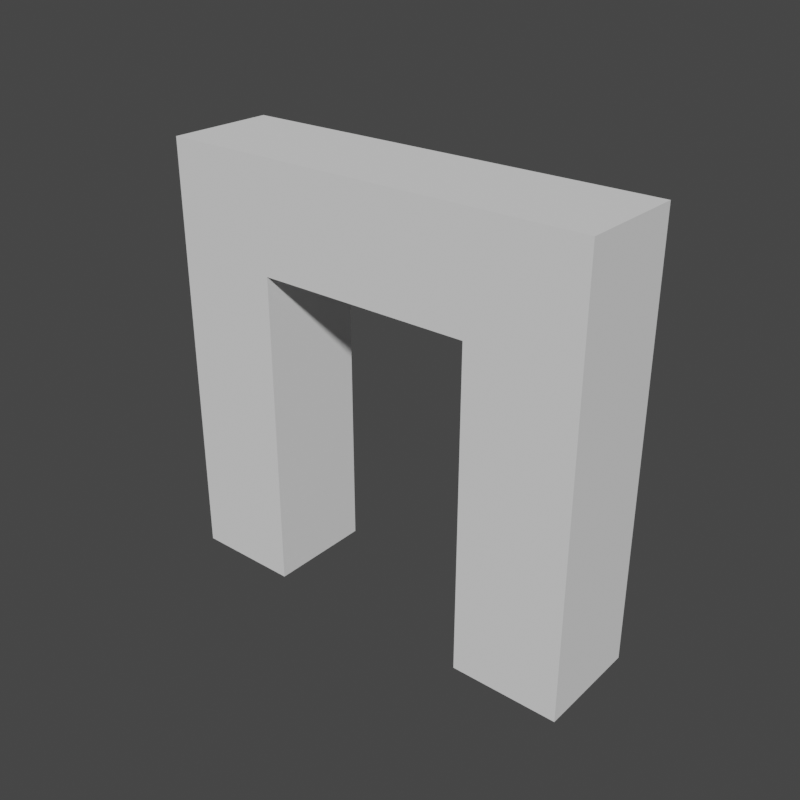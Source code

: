# Source: rand3d.blend  (saved by Blender 2.93.20; exported with 4.5.12 LTS)
import bpy
from mathutils import Matrix  # noqa: F401  (used for matrix-valued properties, if any)

bpy.ops.wm.read_factory_settings(use_empty=True)
scene = bpy.context.scene
scene.name = 'Scene'

# ---- collections
col_collection = bpy.data.collections.new('Collection'); scene.collection.children.link(col_collection)

# ---- world
world_world = bpy.data.worlds.new('World'); scene.world = world_world
world_world.use_nodes = True; world_world.node_tree.nodes.clear()
_N = world_world.node_tree.nodes; _L = world_world.node_tree.links
n0 = _N.new('ShaderNodeOutputWorld'); n0.name = 'World Output'; n0.location = (300, 300)
n1 = _N.new('ShaderNodeBackground'); n1.name = 'Background'; n1.location = (10, 300)
n1.inputs[0].default_value = (0.05088, 0.05088, 0.05088, 1.0)
_L.new(n1.outputs[0], n0.inputs[0])
n0.is_active_output = True
world_world.color = (0.05088, 0.05088, 0.05088)
world_world.use_sun_shadow = False
world_world.sun_shadow_jitter_overblur = 0.0

# ---- cameras
cam_camera_407 = bpy.data.cameras.new('Camera.407')

# ---- meshes
me_cube_15310 = bpy.data.meshes.new('Cube.15310')
me_cube_15310.from_pydata([(-0.5, -0.5, -0.5), (-0.5, -0.5, 0.5), (-0.5, 0.5, -0.5), (-0.5, 0.5, 0.5), (0.5, -0.5, -0.5), (0.5, -0.5, 0.5), (0.5, 0.5, -0.5), (0.5, 0.5, 0.5)], [], [(0, 1, 3, 2), (2, 3, 7, 6), (6, 7, 5, 4), (4, 5, 1, 0), (2, 6, 4, 0), (7, 3, 1, 5)])
_uv = me_cube_15310.uv_layers.new(name='UVMap')
_uv.uv.foreach_set('vector', [0.375, 0.0, 0.625, 0.0, 0.625, 0.25, 0.375, 0.25, 0.375, 0.25, 0.625, 0.25, 0.625, 0.5, 0.375, 0.5, 0.375, 0.5, 0.625, 0.5, 0.625, 0.75, 0.375, 0.75, 0.375, 0.75, 0.625, 0.75, 0.625, 1.0, 0.375, 1.0, 0.125, 0.5, 0.375, 0.5, 0.375, 0.75, 0.125, 0.75, 0.625, 0.5, 0.875, 0.5, 0.875, 0.75, 0.625, 0.75])
me_cube_15310.use_remesh_fix_poles = True
me_cube_15310.use_remesh_preserve_attributes = False
me_cube_15310.update()
me_cube_15311 = bpy.data.meshes.new('Cube.15311')
me_cube_15311.from_pydata([(-0.5, -0.5, -0.5), (-0.5, -0.5, 0.5), (-0.5, 0.5, -0.5), (-0.5, 0.5, 0.5), (0.5, -0.5, -0.5), (0.5, -0.5, 0.5), (0.5, 0.5, -0.5), (0.5, 0.5, 0.5)], [], [(0, 1, 3, 2), (2, 3, 7, 6), (6, 7, 5, 4), (4, 5, 1, 0), (2, 6, 4, 0), (7, 3, 1, 5)])
_uv = me_cube_15311.uv_layers.new(name='UVMap')
_uv.uv.foreach_set('vector', [0.375, 0.0, 0.625, 0.0, 0.625, 0.25, 0.375, 0.25, 0.375, 0.25, 0.625, 0.25, 0.625, 0.5, 0.375, 0.5, 0.375, 0.5, 0.625, 0.5, 0.625, 0.75, 0.375, 0.75, 0.375, 0.75, 0.625, 0.75, 0.625, 1.0, 0.375, 1.0, 0.125, 0.5, 0.375, 0.5, 0.375, 0.75, 0.125, 0.75, 0.625, 0.5, 0.875, 0.5, 0.875, 0.75, 0.625, 0.75])
me_cube_15311.use_remesh_fix_poles = True
me_cube_15311.use_remesh_preserve_attributes = False
me_cube_15311.update()
me_cube_15312 = bpy.data.meshes.new('Cube.15312')
me_cube_15312.from_pydata([(-0.5, -0.5, -0.5), (-0.5, -0.5, 0.5), (-0.5, 0.5, -0.5), (-0.5, 0.5, 0.5), (0.5, -0.5, -0.5), (0.5, -0.5, 0.5), (0.5, 0.5, -0.5), (0.5, 0.5, 0.5)], [], [(0, 1, 3, 2), (2, 3, 7, 6), (6, 7, 5, 4), (4, 5, 1, 0), (2, 6, 4, 0), (7, 3, 1, 5)])
_uv = me_cube_15312.uv_layers.new(name='UVMap')
_uv.uv.foreach_set('vector', [0.375, 0.0, 0.625, 0.0, 0.625, 0.25, 0.375, 0.25, 0.375, 0.25, 0.625, 0.25, 0.625, 0.5, 0.375, 0.5, 0.375, 0.5, 0.625, 0.5, 0.625, 0.75, 0.375, 0.75, 0.375, 0.75, 0.625, 0.75, 0.625, 1.0, 0.375, 1.0, 0.125, 0.5, 0.375, 0.5, 0.375, 0.75, 0.125, 0.75, 0.625, 0.5, 0.875, 0.5, 0.875, 0.75, 0.625, 0.75])
me_cube_15312.use_remesh_fix_poles = True
me_cube_15312.use_remesh_preserve_attributes = False
me_cube_15312.update()
me_cube_15313 = bpy.data.meshes.new('Cube.15313')
me_cube_15313.from_pydata([(-0.5, -0.5, -0.5), (-0.5, -0.5, 0.5), (-0.5, 0.5, -0.5), (-0.5, 0.5, 0.5), (0.5, -0.5, -0.5), (0.5, -0.5, 0.5), (0.5, 0.5, -0.5), (0.5, 0.5, 0.5)], [], [(0, 1, 3, 2), (2, 3, 7, 6), (6, 7, 5, 4), (4, 5, 1, 0), (2, 6, 4, 0), (7, 3, 1, 5)])
_uv = me_cube_15313.uv_layers.new(name='UVMap')
_uv.uv.foreach_set('vector', [0.375, 0.0, 0.625, 0.0, 0.625, 0.25, 0.375, 0.25, 0.375, 0.25, 0.625, 0.25, 0.625, 0.5, 0.375, 0.5, 0.375, 0.5, 0.625, 0.5, 0.625, 0.75, 0.375, 0.75, 0.375, 0.75, 0.625, 0.75, 0.625, 1.0, 0.375, 1.0, 0.125, 0.5, 0.375, 0.5, 0.375, 0.75, 0.125, 0.75, 0.625, 0.5, 0.875, 0.5, 0.875, 0.75, 0.625, 0.75])
me_cube_15313.use_remesh_fix_poles = True
me_cube_15313.use_remesh_preserve_attributes = False
me_cube_15313.update()
me_cube_15314 = bpy.data.meshes.new('Cube.15314')
me_cube_15314.from_pydata([(-0.5, -0.5, -0.5), (-0.5, -0.5, 0.5), (-0.5, 0.5, -0.5), (-0.5, 0.5, 0.5), (0.5, -0.5, -0.5), (0.5, -0.5, 0.5), (0.5, 0.5, -0.5), (0.5, 0.5, 0.5)], [], [(0, 1, 3, 2), (2, 3, 7, 6), (6, 7, 5, 4), (4, 5, 1, 0), (2, 6, 4, 0), (7, 3, 1, 5)])
_uv = me_cube_15314.uv_layers.new(name='UVMap')
_uv.uv.foreach_set('vector', [0.375, 0.0, 0.625, 0.0, 0.625, 0.25, 0.375, 0.25, 0.375, 0.25, 0.625, 0.25, 0.625, 0.5, 0.375, 0.5, 0.375, 0.5, 0.625, 0.5, 0.625, 0.75, 0.375, 0.75, 0.375, 0.75, 0.625, 0.75, 0.625, 1.0, 0.375, 1.0, 0.125, 0.5, 0.375, 0.5, 0.375, 0.75, 0.125, 0.75, 0.625, 0.5, 0.875, 0.5, 0.875, 0.75, 0.625, 0.75])
me_cube_15314.use_remesh_fix_poles = True
me_cube_15314.use_remesh_preserve_attributes = False
me_cube_15314.update()
me_cube_15315 = bpy.data.meshes.new('Cube.15315')
me_cube_15315.from_pydata([(-0.5, -0.5, -0.5), (-0.5, -0.5, 0.5), (-0.5, 0.5, -0.5), (-0.5, 0.5, 0.5), (0.5, -0.5, -0.5), (0.5, -0.5, 0.5), (0.5, 0.5, -0.5), (0.5, 0.5, 0.5)], [], [(0, 1, 3, 2), (2, 3, 7, 6), (6, 7, 5, 4), (4, 5, 1, 0), (2, 6, 4, 0), (7, 3, 1, 5)])
_uv = me_cube_15315.uv_layers.new(name='UVMap')
_uv.uv.foreach_set('vector', [0.375, 0.0, 0.625, 0.0, 0.625, 0.25, 0.375, 0.25, 0.375, 0.25, 0.625, 0.25, 0.625, 0.5, 0.375, 0.5, 0.375, 0.5, 0.625, 0.5, 0.625, 0.75, 0.375, 0.75, 0.375, 0.75, 0.625, 0.75, 0.625, 1.0, 0.375, 1.0, 0.125, 0.5, 0.375, 0.5, 0.375, 0.75, 0.125, 0.75, 0.625, 0.5, 0.875, 0.5, 0.875, 0.75, 0.625, 0.75])
me_cube_15315.use_remesh_fix_poles = True
me_cube_15315.use_remesh_preserve_attributes = False
me_cube_15315.update()
me_cube_15316 = bpy.data.meshes.new('Cube.15316')
me_cube_15316.from_pydata([(-0.5, -0.5, -0.5), (-0.5, -0.5, 0.5), (-0.5, 0.5, -0.5), (-0.5, 0.5, 0.5), (0.5, -0.5, -0.5), (0.5, -0.5, 0.5), (0.5, 0.5, -0.5), (0.5, 0.5, 0.5)], [], [(0, 1, 3, 2), (2, 3, 7, 6), (6, 7, 5, 4), (4, 5, 1, 0), (2, 6, 4, 0), (7, 3, 1, 5)])
_uv = me_cube_15316.uv_layers.new(name='UVMap')
_uv.uv.foreach_set('vector', [0.375, 0.0, 0.625, 0.0, 0.625, 0.25, 0.375, 0.25, 0.375, 0.25, 0.625, 0.25, 0.625, 0.5, 0.375, 0.5, 0.375, 0.5, 0.625, 0.5, 0.625, 0.75, 0.375, 0.75, 0.375, 0.75, 0.625, 0.75, 0.625, 1.0, 0.375, 1.0, 0.125, 0.5, 0.375, 0.5, 0.375, 0.75, 0.125, 0.75, 0.625, 0.5, 0.875, 0.5, 0.875, 0.75, 0.625, 0.75])
me_cube_15316.use_remesh_fix_poles = True
me_cube_15316.use_remesh_preserve_attributes = False
me_cube_15316.update()
me_cube_15317 = bpy.data.meshes.new('Cube.15317')
me_cube_15317.from_pydata([(-0.5, -0.5, -0.5), (-0.5, -0.5, 0.5), (-0.5, 0.5, -0.5), (-0.5, 0.5, 0.5), (0.5, -0.5, -0.5), (0.5, -0.5, 0.5), (0.5, 0.5, -0.5), (0.5, 0.5, 0.5)], [], [(0, 1, 3, 2), (2, 3, 7, 6), (6, 7, 5, 4), (4, 5, 1, 0), (2, 6, 4, 0), (7, 3, 1, 5)])
_uv = me_cube_15317.uv_layers.new(name='UVMap')
_uv.uv.foreach_set('vector', [0.375, 0.0, 0.625, 0.0, 0.625, 0.25, 0.375, 0.25, 0.375, 0.25, 0.625, 0.25, 0.625, 0.5, 0.375, 0.5, 0.375, 0.5, 0.625, 0.5, 0.625, 0.75, 0.375, 0.75, 0.375, 0.75, 0.625, 0.75, 0.625, 1.0, 0.375, 1.0, 0.125, 0.5, 0.375, 0.5, 0.375, 0.75, 0.125, 0.75, 0.625, 0.5, 0.875, 0.5, 0.875, 0.75, 0.625, 0.75])
me_cube_15317.use_remesh_fix_poles = True
me_cube_15317.use_remesh_preserve_attributes = False
me_cube_15317.update()
me_cube_15318 = bpy.data.meshes.new('Cube.15318')
me_cube_15318.from_pydata([(-0.5, -0.5, -0.5), (-0.5, -0.5, 0.5), (-0.5, 0.5, -0.5), (-0.5, 0.5, 0.5), (0.5, -0.5, -0.5), (0.5, -0.5, 0.5), (0.5, 0.5, -0.5), (0.5, 0.5, 0.5)], [], [(0, 1, 3, 2), (2, 3, 7, 6), (6, 7, 5, 4), (4, 5, 1, 0), (2, 6, 4, 0), (7, 3, 1, 5)])
_uv = me_cube_15318.uv_layers.new(name='UVMap')
_uv.uv.foreach_set('vector', [0.375, 0.0, 0.625, 0.0, 0.625, 0.25, 0.375, 0.25, 0.375, 0.25, 0.625, 0.25, 0.625, 0.5, 0.375, 0.5, 0.375, 0.5, 0.625, 0.5, 0.625, 0.75, 0.375, 0.75, 0.375, 0.75, 0.625, 0.75, 0.625, 1.0, 0.375, 1.0, 0.125, 0.5, 0.375, 0.5, 0.375, 0.75, 0.125, 0.75, 0.625, 0.5, 0.875, 0.5, 0.875, 0.75, 0.625, 0.75])
me_cube_15318.use_remesh_fix_poles = True
me_cube_15318.use_remesh_preserve_attributes = False
me_cube_15318.update()
me_cube_15319 = bpy.data.meshes.new('Cube.15319')
me_cube_15319.from_pydata([(-0.5, -0.5, -0.5), (-0.5, -0.5, 0.5), (-0.5, 0.5, -0.5), (-0.5, 0.5, 0.5), (0.5, -0.5, -0.5), (0.5, -0.5, 0.5), (0.5, 0.5, -0.5), (0.5, 0.5, 0.5)], [], [(0, 1, 3, 2), (2, 3, 7, 6), (6, 7, 5, 4), (4, 5, 1, 0), (2, 6, 4, 0), (7, 3, 1, 5)])
_uv = me_cube_15319.uv_layers.new(name='UVMap')
_uv.uv.foreach_set('vector', [0.375, 0.0, 0.625, 0.0, 0.625, 0.25, 0.375, 0.25, 0.375, 0.25, 0.625, 0.25, 0.625, 0.5, 0.375, 0.5, 0.375, 0.5, 0.625, 0.5, 0.625, 0.75, 0.375, 0.75, 0.375, 0.75, 0.625, 0.75, 0.625, 1.0, 0.375, 1.0, 0.125, 0.5, 0.375, 0.5, 0.375, 0.75, 0.125, 0.75, 0.625, 0.5, 0.875, 0.5, 0.875, 0.75, 0.625, 0.75])
me_cube_15319.use_remesh_fix_poles = True
me_cube_15319.use_remesh_preserve_attributes = False
me_cube_15319.update()

# ---- objects
ob_camera = bpy.data.objects.new('Camera', cam_camera_407)
ob_empty = bpy.data.objects.new('Empty', None)
ob_cube = bpy.data.objects.new('Cube', me_cube_15310)
ob_cube_001 = bpy.data.objects.new('Cube.001', me_cube_15311)
ob_cube_002 = bpy.data.objects.new('Cube.002', me_cube_15312)
ob_cube_003 = bpy.data.objects.new('Cube.003', me_cube_15313)
ob_cube_004 = bpy.data.objects.new('Cube.004', me_cube_15314)
ob_cube_005 = bpy.data.objects.new('Cube.005', me_cube_15315)
ob_cube_006 = bpy.data.objects.new('Cube.006', me_cube_15316)
ob_cube_007 = bpy.data.objects.new('Cube.007', me_cube_15317)
ob_cube_008 = bpy.data.objects.new('Cube.008', me_cube_15318)
ob_cube_009 = bpy.data.objects.new('Cube.009', me_cube_15319)

# ---- transforms, parenting, visibility, modifiers, constraints
ob_camera.location = (4.628, -24.2, -4.241)
ob_camera.rotation_euler = (1.309, 0.0, -4.712)
_c = ob_camera.constraints.new('TRACK_TO'); _c.name = 'Track To'
_c.target = ob_empty
ob_empty.location = (0.0, 0.0, 0.0)
ob_cube.location = (0.0, 0.0, -2.0)
ob_cube_001.location = (0.0, 0.0, -1.0)
ob_cube_002.location = (0.0, 0.0, 0.0)
ob_cube_003.location = (0.0, 0.0, 1.0)
ob_cube_004.location = (1.0, 0.0, 1.0)
ob_cube_005.location = (2.0, 0.0, 1.0)
ob_cube_006.location = (3.0, 0.0, 1.0)
ob_cube_007.location = (3.0, 0.0, 0.0)
ob_cube_008.location = (3.0, 0.0, -1.0)
ob_cube_009.location = (3.0, 0.0, -2.0)

# ---- collection membership
col_collection.objects.link(ob_camera)
col_collection.objects.link(ob_empty)
col_collection.objects.link(ob_cube)
col_collection.objects.link(ob_cube_001)
col_collection.objects.link(ob_cube_002)
col_collection.objects.link(ob_cube_003)
col_collection.objects.link(ob_cube_004)
col_collection.objects.link(ob_cube_005)
col_collection.objects.link(ob_cube_006)
col_collection.objects.link(ob_cube_007)
col_collection.objects.link(ob_cube_008)
col_collection.objects.link(ob_cube_009)

# ---- scene / render settings (as saved in the file)
scene.frame_start = 1; scene.frame_end = 250; scene.frame_set(233)
scene.render.engine = 'BLENDER_EEVEE_NEXT'
scene.render.resolution_x = 1080
scene.cycles.use_denoising = False
scene.cycles.samples = 128
scene.cycles.sampling_pattern = 'TABULATED_SOBOL'
scene.cycles.use_adaptive_sampling = False
scene.cycles.use_light_tree = False
scene.view_settings.view_transform = 'Filmic'
bpy.context.view_layer.update()

# ---- added for rendering (the .blend has no active camera and no usable light): camera, sun
cam_auto = bpy.data.cameras.new('AutoCamera')
cam_auto.lens = 50.0
cam_auto.sensor_width = 36.0
cam_auto.clip_end = 1000.0
ob_auto_camera = bpy.data.objects.new('AutoCamera', cam_auto)
scene.collection.objects.link(ob_auto_camera)
ob_auto_camera.location = (6.81501, -6.37801, 3.75201)
ob_auto_camera.rotation_euler = (1.09748, -7.21219e-08, 0.694738)
scene.camera = ob_auto_camera
light_auto_sun = bpy.data.lights.new('AutoSun', 'SUN')
light_auto_sun.energy = 3.0
light_auto_sun.angle = 0.0523599
ob_auto_sun = bpy.data.objects.new('AutoSun', light_auto_sun)
scene.collection.objects.link(ob_auto_sun)
ob_auto_sun.rotation_euler = (0.872665, 0.174533, 0.523599)
bpy.context.view_layer.update()
